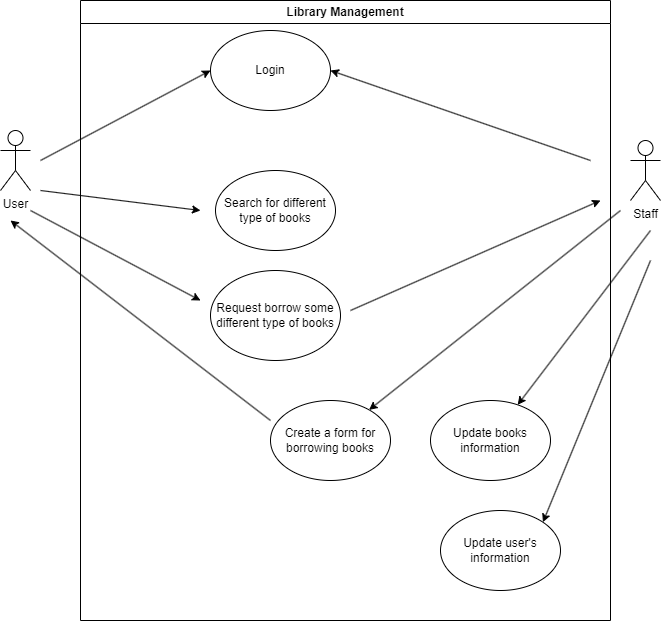

The diagram above was exported from draw.io. Its source (the exported page's mxGraphModel, read from the mxfile embedded in the PNG):
<mxGraphModel dx="1098" dy="828" grid="1" gridSize="10" guides="1" tooltips="1" connect="1" arrows="1" fold="1" page="1" pageScale="1" pageWidth="850" pageHeight="1100" math="0" shadow="0">
  <root>
    <mxCell id="0" />
    <mxCell id="1" parent="0" />
    <mxCell id="2kFjEBKWZj4iB-Mr6LTf-1" value="User" style="shape=umlActor;verticalLabelPosition=bottom;verticalAlign=top;html=1;outlineConnect=0;" vertex="1" parent="1">
      <mxGeometry x="120" y="160" width="30" height="60" as="geometry" />
    </mxCell>
    <mxCell id="2kFjEBKWZj4iB-Mr6LTf-5" value="Staff" style="shape=umlActor;verticalLabelPosition=bottom;verticalAlign=top;html=1;outlineConnect=0;" vertex="1" parent="1">
      <mxGeometry x="750" y="170" width="30" height="60" as="geometry" />
    </mxCell>
    <mxCell id="2kFjEBKWZj4iB-Mr6LTf-10" value="Library Management" style="swimlane;whiteSpace=wrap;html=1;" vertex="1" parent="1">
      <mxGeometry x="200" y="30" width="530" height="620" as="geometry" />
    </mxCell>
    <mxCell id="2kFjEBKWZj4iB-Mr6LTf-12" value="Login" style="ellipse;whiteSpace=wrap;html=1;" vertex="1" parent="2kFjEBKWZj4iB-Mr6LTf-10">
      <mxGeometry x="130" y="30" width="120" height="80" as="geometry" />
    </mxCell>
    <mxCell id="2kFjEBKWZj4iB-Mr6LTf-13" value="" style="endArrow=classic;html=1;rounded=0;entryX=1;entryY=0.5;entryDx=0;entryDy=0;" edge="1" parent="2kFjEBKWZj4iB-Mr6LTf-10" target="2kFjEBKWZj4iB-Mr6LTf-12">
      <mxGeometry width="50" height="50" relative="1" as="geometry">
        <mxPoint x="510" y="160" as="sourcePoint" />
        <mxPoint x="320" y="80" as="targetPoint" />
      </mxGeometry>
    </mxCell>
    <mxCell id="2kFjEBKWZj4iB-Mr6LTf-14" value="Request borrow some different type of books" style="ellipse;whiteSpace=wrap;html=1;" vertex="1" parent="2kFjEBKWZj4iB-Mr6LTf-10">
      <mxGeometry x="130" y="270" width="130" height="90" as="geometry" />
    </mxCell>
    <mxCell id="2kFjEBKWZj4iB-Mr6LTf-16" value="Search for different type of books" style="ellipse;whiteSpace=wrap;html=1;" vertex="1" parent="2kFjEBKWZj4iB-Mr6LTf-10">
      <mxGeometry x="135" y="170" width="120" height="80" as="geometry" />
    </mxCell>
    <mxCell id="2kFjEBKWZj4iB-Mr6LTf-20" value="" style="endArrow=classic;html=1;rounded=0;" edge="1" parent="2kFjEBKWZj4iB-Mr6LTf-10">
      <mxGeometry width="50" height="50" relative="1" as="geometry">
        <mxPoint x="270" y="310" as="sourcePoint" />
        <mxPoint x="520" y="200" as="targetPoint" />
      </mxGeometry>
    </mxCell>
    <mxCell id="2kFjEBKWZj4iB-Mr6LTf-21" value="Create a form for borrowing books" style="ellipse;whiteSpace=wrap;html=1;" vertex="1" parent="2kFjEBKWZj4iB-Mr6LTf-10">
      <mxGeometry x="190" y="400" width="120" height="80" as="geometry" />
    </mxCell>
    <mxCell id="2kFjEBKWZj4iB-Mr6LTf-24" value="Update books information" style="ellipse;whiteSpace=wrap;html=1;" vertex="1" parent="2kFjEBKWZj4iB-Mr6LTf-10">
      <mxGeometry x="350" y="400" width="120" height="80" as="geometry" />
    </mxCell>
    <mxCell id="2kFjEBKWZj4iB-Mr6LTf-25" value="" style="endArrow=classic;html=1;rounded=0;" edge="1" parent="2kFjEBKWZj4iB-Mr6LTf-10" target="2kFjEBKWZj4iB-Mr6LTf-24">
      <mxGeometry width="50" height="50" relative="1" as="geometry">
        <mxPoint x="570" y="230" as="sourcePoint" />
        <mxPoint x="450" y="390" as="targetPoint" />
      </mxGeometry>
    </mxCell>
    <mxCell id="2kFjEBKWZj4iB-Mr6LTf-26" value="Update user's information" style="ellipse;whiteSpace=wrap;html=1;" vertex="1" parent="2kFjEBKWZj4iB-Mr6LTf-10">
      <mxGeometry x="360" y="510" width="120" height="80" as="geometry" />
    </mxCell>
    <mxCell id="2kFjEBKWZj4iB-Mr6LTf-11" value="" style="endArrow=classic;html=1;rounded=0;entryX=0;entryY=0.5;entryDx=0;entryDy=0;" edge="1" parent="1" target="2kFjEBKWZj4iB-Mr6LTf-12">
      <mxGeometry width="50" height="50" relative="1" as="geometry">
        <mxPoint x="160" y="190" as="sourcePoint" />
        <mxPoint x="210" y="140" as="targetPoint" />
      </mxGeometry>
    </mxCell>
    <mxCell id="2kFjEBKWZj4iB-Mr6LTf-15" value="" style="endArrow=classic;html=1;rounded=0;" edge="1" parent="1">
      <mxGeometry width="50" height="50" relative="1" as="geometry">
        <mxPoint x="160" y="220" as="sourcePoint" />
        <mxPoint x="320" y="240" as="targetPoint" />
      </mxGeometry>
    </mxCell>
    <mxCell id="2kFjEBKWZj4iB-Mr6LTf-18" value="" style="endArrow=classic;html=1;rounded=0;" edge="1" parent="1">
      <mxGeometry width="50" height="50" relative="1" as="geometry">
        <mxPoint x="150" y="240" as="sourcePoint" />
        <mxPoint x="320" y="330" as="targetPoint" />
      </mxGeometry>
    </mxCell>
    <mxCell id="2kFjEBKWZj4iB-Mr6LTf-22" value="" style="endArrow=classic;html=1;rounded=0;" edge="1" parent="1" target="2kFjEBKWZj4iB-Mr6LTf-21">
      <mxGeometry width="50" height="50" relative="1" as="geometry">
        <mxPoint x="740" y="240" as="sourcePoint" />
        <mxPoint x="610" y="410" as="targetPoint" />
      </mxGeometry>
    </mxCell>
    <mxCell id="2kFjEBKWZj4iB-Mr6LTf-23" value="" style="endArrow=classic;html=1;rounded=0;" edge="1" parent="1">
      <mxGeometry width="50" height="50" relative="1" as="geometry">
        <mxPoint x="390" y="450" as="sourcePoint" />
        <mxPoint x="130" y="250" as="targetPoint" />
      </mxGeometry>
    </mxCell>
    <mxCell id="2kFjEBKWZj4iB-Mr6LTf-27" value="" style="endArrow=classic;html=1;rounded=0;entryX=1;entryY=0;entryDx=0;entryDy=0;" edge="1" parent="1" target="2kFjEBKWZj4iB-Mr6LTf-26">
      <mxGeometry width="50" height="50" relative="1" as="geometry">
        <mxPoint x="770" y="290" as="sourcePoint" />
        <mxPoint x="780" y="410" as="targetPoint" />
      </mxGeometry>
    </mxCell>
  </root>
</mxGraphModel>